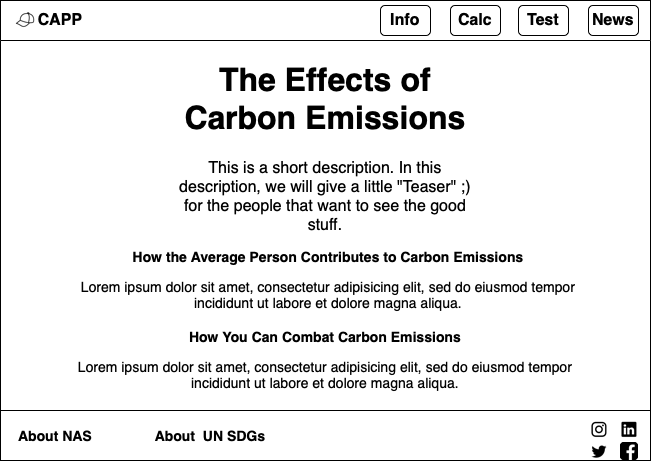

The diagram above was exported from draw.io. Its source (the exported page's mxGraphModel, read from the mxfile embedded in the PNG):
<mxGraphModel dx="953" dy="547" grid="1" gridSize="10" guides="1" tooltips="1" connect="1" arrows="1" fold="1" page="1" pageScale="1" pageWidth="850" pageHeight="1100" math="0" shadow="0">
  <root>
    <mxCell id="0" />
    <mxCell id="1" parent="0" />
    <mxCell id="RPM5rwHHs2Ek9QOBV1fJ-1" value="" style="swimlane;align=center;startSize=40;" vertex="1" parent="1">
      <mxGeometry x="120" y="80" width="650" height="460" as="geometry" />
    </mxCell>
    <mxCell id="RPM5rwHHs2Ek9QOBV1fJ-2" value="&lt;b&gt;&lt;font style=&quot;font-size: 16px;&quot;&gt;CAPP&lt;/font&gt;&lt;/b&gt;" style="text;html=1;strokeColor=none;fillColor=none;align=center;verticalAlign=middle;whiteSpace=wrap;rounded=0;" vertex="1" parent="RPM5rwHHs2Ek9QOBV1fJ-1">
      <mxGeometry x="30" y="5" width="60" height="30" as="geometry" />
    </mxCell>
    <mxCell id="RPM5rwHHs2Ek9QOBV1fJ-3" value="" style="shape=image;html=1;verticalAlign=top;verticalLabelPosition=bottom;labelBackgroundColor=#ffffff;imageAspect=0;aspect=fixed;image=https://cdn3.iconfinder.com/data/icons/summertime-6/512/cap_hat-128.png" vertex="1" parent="RPM5rwHHs2Ek9QOBV1fJ-1">
      <mxGeometry x="10" y="5" width="30" height="30" as="geometry" />
    </mxCell>
    <mxCell id="RPM5rwHHs2Ek9QOBV1fJ-4" value="&lt;b&gt;&lt;font style=&quot;font-size: 16px;&quot;&gt;Info&lt;/font&gt;&lt;/b&gt;" style="rounded=1;whiteSpace=wrap;html=1;" vertex="1" parent="RPM5rwHHs2Ek9QOBV1fJ-1">
      <mxGeometry x="380" y="5" width="50" height="30" as="geometry" />
    </mxCell>
    <mxCell id="RPM5rwHHs2Ek9QOBV1fJ-5" value="&lt;b&gt;&lt;font style=&quot;font-size: 16px;&quot;&gt;Calc&lt;/font&gt;&lt;/b&gt;" style="rounded=1;whiteSpace=wrap;html=1;" vertex="1" parent="RPM5rwHHs2Ek9QOBV1fJ-1">
      <mxGeometry x="450" y="5" width="50" height="30" as="geometry" />
    </mxCell>
    <mxCell id="RPM5rwHHs2Ek9QOBV1fJ-6" value="&lt;font size=&quot;3&quot;&gt;&lt;b&gt;Test&lt;/b&gt;&lt;/font&gt;" style="rounded=1;whiteSpace=wrap;html=1;" vertex="1" parent="RPM5rwHHs2Ek9QOBV1fJ-1">
      <mxGeometry x="518" y="5" width="50" height="30" as="geometry" />
    </mxCell>
    <mxCell id="RPM5rwHHs2Ek9QOBV1fJ-7" value="&lt;font size=&quot;3&quot;&gt;&lt;b&gt;News&lt;/b&gt;&lt;/font&gt;" style="rounded=1;whiteSpace=wrap;html=1;" vertex="1" parent="RPM5rwHHs2Ek9QOBV1fJ-1">
      <mxGeometry x="588" y="5" width="50" height="30" as="geometry" />
    </mxCell>
    <mxCell id="RPM5rwHHs2Ek9QOBV1fJ-8" value="&lt;h1&gt;The Effects of Carbon Emissions&lt;/h1&gt;&lt;p&gt;This is a short description. In this description, we will give a little &quot;Teaser&quot; ;) for the people that want to see the good stuff.&lt;/p&gt;" style="text;html=1;strokeColor=none;fillColor=none;spacing=5;spacingTop=-20;whiteSpace=wrap;overflow=hidden;rounded=0;fontSize=16;align=center;" vertex="1" parent="RPM5rwHHs2Ek9QOBV1fJ-1">
      <mxGeometry x="165" y="50" width="320" height="230" as="geometry" />
    </mxCell>
    <mxCell id="RPM5rwHHs2Ek9QOBV1fJ-12" value="" style="rounded=0;whiteSpace=wrap;html=1;fontSize=14;" vertex="1" parent="RPM5rwHHs2Ek9QOBV1fJ-1">
      <mxGeometry y="410" width="650" height="50" as="geometry" />
    </mxCell>
    <mxCell id="RPM5rwHHs2Ek9QOBV1fJ-13" value="&lt;b&gt;About NAS&lt;/b&gt;" style="text;html=1;strokeColor=none;fillColor=none;align=center;verticalAlign=middle;whiteSpace=wrap;rounded=0;fontSize=14;" vertex="1" parent="RPM5rwHHs2Ek9QOBV1fJ-1">
      <mxGeometry x="10" y="420" width="90" height="30" as="geometry" />
    </mxCell>
    <mxCell id="RPM5rwHHs2Ek9QOBV1fJ-14" value="&lt;b&gt;About &amp;nbsp;UN SDGs&lt;/b&gt;" style="text;html=1;strokeColor=none;fillColor=none;align=center;verticalAlign=middle;whiteSpace=wrap;rounded=0;fontSize=14;" vertex="1" parent="RPM5rwHHs2Ek9QOBV1fJ-1">
      <mxGeometry x="150" y="420" width="120" height="30" as="geometry" />
    </mxCell>
    <mxCell id="RPM5rwHHs2Ek9QOBV1fJ-15" value="" style="shape=image;html=1;verticalAlign=top;verticalLabelPosition=bottom;labelBackgroundColor=#ffffff;imageAspect=0;aspect=fixed;image=https://cdn4.iconfinder.com/data/icons/picons-social/57/38-instagram-2-128.png;fontSize=14;" vertex="1" parent="RPM5rwHHs2Ek9QOBV1fJ-1">
      <mxGeometry x="590" y="420" width="18" height="18" as="geometry" />
    </mxCell>
    <mxCell id="RPM5rwHHs2Ek9QOBV1fJ-16" value="" style="shape=image;html=1;verticalAlign=top;verticalLabelPosition=bottom;labelBackgroundColor=#ffffff;imageAspect=0;aspect=fixed;image=https://cdn3.iconfinder.com/data/icons/picons-social/57/11-linkedin-128.png;fontSize=14;" vertex="1" parent="RPM5rwHHs2Ek9QOBV1fJ-1">
      <mxGeometry x="620" y="420" width="18" height="18" as="geometry" />
    </mxCell>
    <mxCell id="RPM5rwHHs2Ek9QOBV1fJ-17" value="" style="shape=image;html=1;verticalAlign=top;verticalLabelPosition=bottom;labelBackgroundColor=#ffffff;imageAspect=0;aspect=fixed;image=https://cdn3.iconfinder.com/data/icons/picons-social/57/03-twitter-128.png;fontSize=14;" vertex="1" parent="RPM5rwHHs2Ek9QOBV1fJ-1">
      <mxGeometry x="590" y="442" width="18" height="18" as="geometry" />
    </mxCell>
    <mxCell id="RPM5rwHHs2Ek9QOBV1fJ-18" value="" style="shape=image;html=1;verticalAlign=top;verticalLabelPosition=bottom;labelBackgroundColor=#ffffff;imageAspect=0;aspect=fixed;image=https://cdn1.iconfinder.com/data/icons/social-media-rounded-corners/512/Rounded_Facebook_svg-128.png;fontSize=14;" vertex="1" parent="RPM5rwHHs2Ek9QOBV1fJ-1">
      <mxGeometry x="620" y="442" width="18" height="18" as="geometry" />
    </mxCell>
    <mxCell id="RPM5rwHHs2Ek9QOBV1fJ-19" value="&lt;h1 style=&quot;font-size: 14px;&quot;&gt;How the Average Person Contributes to Carbon Emissions&lt;/h1&gt;&lt;p style=&quot;font-size: 14px;&quot;&gt;Lorem ipsum dolor sit amet, consectetur adipisicing elit, sed do eiusmod tempor incididunt ut labore et dolore magna aliqua.&lt;/p&gt;" style="text;html=1;strokeColor=none;fillColor=none;spacing=5;spacingTop=-20;whiteSpace=wrap;overflow=hidden;rounded=0;fontSize=14;align=center;" vertex="1" parent="RPM5rwHHs2Ek9QOBV1fJ-1">
      <mxGeometry x="68" y="250" width="520" height="70" as="geometry" />
    </mxCell>
    <mxCell id="RPM5rwHHs2Ek9QOBV1fJ-20" value="&lt;h1 style=&quot;font-size: 14px;&quot;&gt;How You Can Combat Carbon Emissions&lt;/h1&gt;&lt;p style=&quot;font-size: 14px;&quot;&gt;Lorem ipsum dolor sit amet, consectetur adipisicing elit, sed do eiusmod tempor incididunt ut labore et dolore magna aliqua.&lt;/p&gt;" style="text;html=1;strokeColor=none;fillColor=none;spacing=5;spacingTop=-20;whiteSpace=wrap;overflow=hidden;rounded=0;fontSize=14;align=center;" vertex="1" parent="RPM5rwHHs2Ek9QOBV1fJ-1">
      <mxGeometry x="65" y="330" width="520" height="70" as="geometry" />
    </mxCell>
  </root>
</mxGraphModel>